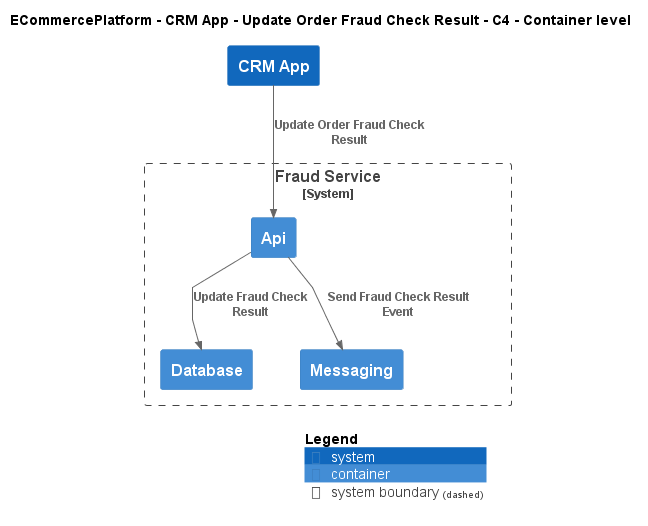

The diagram above was rendered by PlantUML. Its source (embedded in the PNG):
@startuml
!include ..\..\..\..\..\.c4s\C4_Container.puml

AddElementTag("c4interflow:lifecycle:new", $bgColor=green, $fontColor=#ffffff, $borderColor=green, $shadowing="False")
AddElementTag("c4interflow:lifecycle:changed", $bgColor=orange, $fontColor=#ffffff, $borderColor=orange, $shadowing="False")
AddElementTag("c4interflow:lifecycle:removed", $bgColor=red, $fontColor=#ffffff, $borderColor=red, $shadowing="False")

AddRelTag("c4interflow:lifecycle:new", $textColor=green, $lineColor=green)
AddRelTag("c4interflow:lifecycle:changed", $textColor=orange, $lineColor=orange)
AddRelTag("c4interflow:lifecycle:removed", $textColor=red, $lineColor=red)

SHOW_PERSON_PORTRAIT()
LAYOUT_TOP_DOWN()

skinparam linetype polyline

title ECommercePlatform - CRM App - Update Order Fraud Check Result - C4 - Container level

System(ECommercePlatform.SoftwareSystems.CRMApp, "CRM App", "")

System_Boundary(ECommercePlatform.SoftwareSystems.FraudService, "Fraud Service") {
    Container(ECommercePlatform.SoftwareSystems.FraudService.Containers.Api, "Api", "", "")
    Container(ECommercePlatform.SoftwareSystems.FraudService.Containers.Database, "Database", "", "")
    Container(ECommercePlatform.SoftwareSystems.FraudService.Containers.Messaging, "Messaging", "", "")
}

Rel(ECommercePlatform.SoftwareSystems.CRMApp, ECommercePlatform.SoftwareSystems.FraudService.Containers.Api, "Update Order Fraud Check Result")
Rel(ECommercePlatform.SoftwareSystems.FraudService.Containers.Api, ECommercePlatform.SoftwareSystems.FraudService.Containers.Database, "Update Fraud Check Result")
Rel(ECommercePlatform.SoftwareSystems.FraudService.Containers.Api, ECommercePlatform.SoftwareSystems.FraudService.Containers.Messaging, "Send Fraud Check Result Event")


SHOW_LEGEND()
@enduml